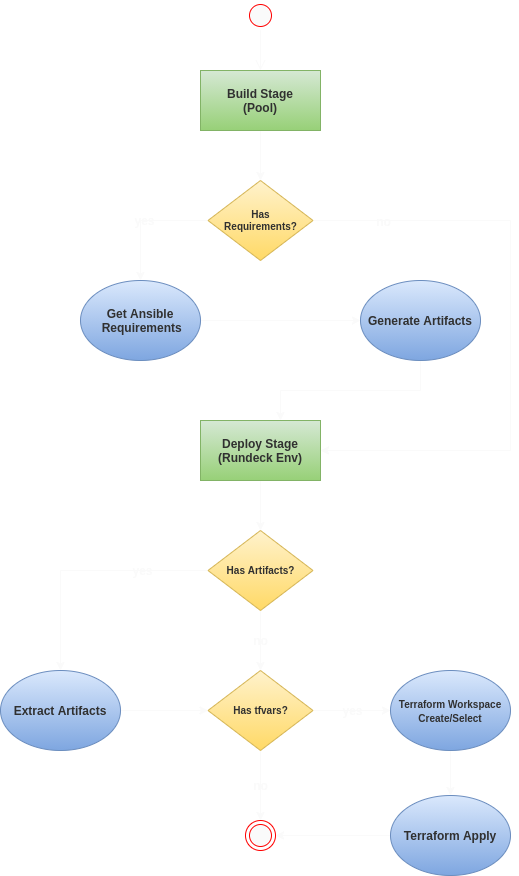

The diagram above was exported from draw.io. Its source (the exported page's mxGraphModel, read from the mxfile embedded in the PNG):
<mxGraphModel dx="1102" dy="1025" grid="1" gridSize="10" guides="1" tooltips="1" connect="1" arrows="1" fold="1" page="1" pageScale="1" pageWidth="850" pageHeight="1100" background="#FFFFFF" math="0" shadow="0">
  <root>
    <mxCell id="0" />
    <mxCell id="1" parent="0" />
    <mxCell id="AATGIY3mqGXUHujCXPUX-20" style="edgeStyle=orthogonalEdgeStyle;rounded=0;orthogonalLoop=1;jettySize=auto;html=1;fontSize=10;strokeColor=#FAFAFA;fontColor=#303030;" parent="1" source="AATGIY3mqGXUHujCXPUX-1" target="AATGIY3mqGXUHujCXPUX-19" edge="1">
      <mxGeometry relative="1" as="geometry" />
    </mxCell>
    <mxCell id="AATGIY3mqGXUHujCXPUX-1" value="Build Stage&lt;br&gt;(Pool)" style="rounded=0;whiteSpace=wrap;html=1;fillColor=#d5e8d4;strokeColor=#82b366;gradientColor=#97d077;shadow=0;glass=0;sketch=0;fontColor=#303030;fontStyle=1" parent="1" vertex="1">
      <mxGeometry x="330" y="150" width="120" height="60" as="geometry" />
    </mxCell>
    <mxCell id="AATGIY3mqGXUHujCXPUX-5" style="edgeStyle=orthogonalEdgeStyle;rounded=0;orthogonalLoop=1;jettySize=auto;html=1;strokeColor=#FAFAFA;fontColor=#303030;" parent="1" source="AATGIY3mqGXUHujCXPUX-2" target="AATGIY3mqGXUHujCXPUX-3" edge="1">
      <mxGeometry relative="1" as="geometry" />
    </mxCell>
    <mxCell id="AATGIY3mqGXUHujCXPUX-2" value="Get Ansible&lt;br&gt;&amp;nbsp;Requirements" style="ellipse;whiteSpace=wrap;html=1;fillColor=#dae8fc;gradientColor=#7ea6e0;strokeColor=#6c8ebf;fontStyle=1;fontColor=#303030;" parent="1" vertex="1">
      <mxGeometry x="210" y="360" width="120" height="80" as="geometry" />
    </mxCell>
    <mxCell id="AATGIY3mqGXUHujCXPUX-7" style="edgeStyle=orthogonalEdgeStyle;rounded=0;orthogonalLoop=1;jettySize=auto;html=1;strokeColor=#FAFAFA;fontColor=#303030;" parent="1" source="AATGIY3mqGXUHujCXPUX-3" target="AATGIY3mqGXUHujCXPUX-6" edge="1">
      <mxGeometry relative="1" as="geometry">
        <Array as="points">
          <mxPoint x="550" y="470" />
          <mxPoint x="410" y="470" />
        </Array>
      </mxGeometry>
    </mxCell>
    <mxCell id="AATGIY3mqGXUHujCXPUX-3" value="Generate Artifacts" style="ellipse;whiteSpace=wrap;html=1;fillColor=#dae8fc;gradientColor=#7ea6e0;strokeColor=#6c8ebf;fontColor=#303030;fontStyle=1" parent="1" vertex="1">
      <mxGeometry x="490" y="360" width="120" height="80" as="geometry" />
    </mxCell>
    <mxCell id="AATGIY3mqGXUHujCXPUX-24" style="edgeStyle=orthogonalEdgeStyle;rounded=0;orthogonalLoop=1;jettySize=auto;html=1;fontSize=10;strokeColor=#FAFAFA;fontColor=#303030;" parent="1" source="AATGIY3mqGXUHujCXPUX-6" target="AATGIY3mqGXUHujCXPUX-23" edge="1">
      <mxGeometry relative="1" as="geometry" />
    </mxCell>
    <mxCell id="AATGIY3mqGXUHujCXPUX-6" value="Deploy Stage&lt;br&gt;(Rundeck Env)" style="rounded=0;whiteSpace=wrap;html=1;fillColor=#d5e8d4;gradientColor=#97d077;strokeColor=#82b366;fontStyle=1;fontColor=#303030;" parent="1" vertex="1">
      <mxGeometry x="330" y="500" width="120" height="60" as="geometry" />
    </mxCell>
    <mxCell id="AATGIY3mqGXUHujCXPUX-28" style="edgeStyle=orthogonalEdgeStyle;rounded=0;orthogonalLoop=1;jettySize=auto;html=1;entryX=0;entryY=0.5;entryDx=0;entryDy=0;fontSize=10;strokeColor=#FAFAFA;fontColor=#303030;" parent="1" source="AATGIY3mqGXUHujCXPUX-8" target="AATGIY3mqGXUHujCXPUX-26" edge="1">
      <mxGeometry relative="1" as="geometry" />
    </mxCell>
    <mxCell id="AATGIY3mqGXUHujCXPUX-8" value="Extract Artifacts" style="ellipse;whiteSpace=wrap;html=1;fillColor=#dae8fc;gradientColor=#7ea6e0;strokeColor=#6c8ebf;fontStyle=1;fontColor=#303030;" parent="1" vertex="1">
      <mxGeometry x="130" y="750" width="120" height="80" as="geometry" />
    </mxCell>
    <mxCell id="AATGIY3mqGXUHujCXPUX-39" style="edgeStyle=orthogonalEdgeStyle;rounded=0;orthogonalLoop=1;jettySize=auto;html=1;entryX=0.5;entryY=0;entryDx=0;entryDy=0;fontSize=10;strokeColor=#FAFAFA;fontColor=#303030;" parent="1" source="AATGIY3mqGXUHujCXPUX-10" target="AATGIY3mqGXUHujCXPUX-38" edge="1">
      <mxGeometry relative="1" as="geometry" />
    </mxCell>
    <mxCell id="AATGIY3mqGXUHujCXPUX-10" value="&lt;span style=&quot;font-size: 10px&quot;&gt;Terraform Workspace&lt;/span&gt;&lt;br style=&quot;font-size: 10px&quot;&gt;&lt;span style=&quot;font-size: 10px&quot;&gt;Create/Select&lt;/span&gt;" style="ellipse;whiteSpace=wrap;html=1;fillColor=#dae8fc;gradientColor=#7ea6e0;strokeColor=#6c8ebf;fontColor=#303030;fontStyle=1" parent="1" vertex="1">
      <mxGeometry x="520" y="750" width="120" height="80" as="geometry" />
    </mxCell>
    <mxCell id="AATGIY3mqGXUHujCXPUX-12" value="" style="ellipse;html=1;shape=endState;fillColor=#FAFAFA;strokeColor=#FF0000;fontColor=#303030;" parent="1" vertex="1">
      <mxGeometry x="375" y="900" width="30" height="30" as="geometry" />
    </mxCell>
    <mxCell id="AATGIY3mqGXUHujCXPUX-13" value="" style="ellipse;html=1;shape=startState;fillColor=#FAFAFA;strokeColor=#FF0000;fontColor=#303030;" parent="1" vertex="1">
      <mxGeometry x="375" y="80" width="30" height="30" as="geometry" />
    </mxCell>
    <mxCell id="AATGIY3mqGXUHujCXPUX-14" value="" style="edgeStyle=orthogonalEdgeStyle;html=1;verticalAlign=bottom;endArrow=open;endSize=8;strokeColor=#FAFAFA;rounded=0;entryX=0.5;entryY=0;entryDx=0;entryDy=0;fontColor=#303030;" parent="1" source="AATGIY3mqGXUHujCXPUX-13" target="AATGIY3mqGXUHujCXPUX-1" edge="1">
      <mxGeometry relative="1" as="geometry">
        <mxPoint x="385" y="170" as="targetPoint" />
      </mxGeometry>
    </mxCell>
    <mxCell id="AATGIY3mqGXUHujCXPUX-21" value="yes" style="edgeStyle=orthogonalEdgeStyle;rounded=0;orthogonalLoop=1;jettySize=auto;html=1;fontSize=12;strokeColor=#FAFAFA;fontStyle=1;labelBackgroundColor=none;fontColor=#FAFAFA;labelBorderColor=none;" parent="1" source="AATGIY3mqGXUHujCXPUX-19" target="AATGIY3mqGXUHujCXPUX-2" edge="1">
      <mxGeometry relative="1" as="geometry" />
    </mxCell>
    <mxCell id="AATGIY3mqGXUHujCXPUX-22" style="edgeStyle=orthogonalEdgeStyle;rounded=0;orthogonalLoop=1;jettySize=auto;html=1;entryX=1;entryY=0.5;entryDx=0;entryDy=0;fontSize=10;strokeColor=#FAFAFA;fontColor=#303030;" parent="1" source="AATGIY3mqGXUHujCXPUX-19" target="AATGIY3mqGXUHujCXPUX-6" edge="1">
      <mxGeometry relative="1" as="geometry">
        <Array as="points">
          <mxPoint x="640" y="300" />
          <mxPoint x="640" y="530" />
        </Array>
      </mxGeometry>
    </mxCell>
    <mxCell id="AATGIY3mqGXUHujCXPUX-32" value="&lt;b style=&quot;font-size: 12px;&quot;&gt;no&lt;/b&gt;" style="edgeLabel;html=1;align=center;verticalAlign=middle;resizable=0;points=[];fontSize=12;labelBackgroundColor=none;fontColor=#FAFAFA;" parent="AATGIY3mqGXUHujCXPUX-22" vertex="1" connectable="0">
      <mxGeometry x="-0.7749" relative="1" as="geometry">
        <mxPoint x="1" as="offset" />
      </mxGeometry>
    </mxCell>
    <mxCell id="AATGIY3mqGXUHujCXPUX-19" value="&lt;font style=&quot;font-size: 10px;&quot;&gt;Has&lt;br style=&quot;font-size: 10px;&quot;&gt;Requirements?&lt;/font&gt;" style="rhombus;whiteSpace=wrap;html=1;fillColor=#fff2cc;gradientColor=#ffd966;strokeColor=#d6b656;fontColor=#303030;fontStyle=1;fontSize=10;" parent="1" vertex="1">
      <mxGeometry x="337.5" y="260" width="105" height="80" as="geometry" />
    </mxCell>
    <mxCell id="AATGIY3mqGXUHujCXPUX-25" style="edgeStyle=orthogonalEdgeStyle;rounded=0;orthogonalLoop=1;jettySize=auto;html=1;entryX=0.5;entryY=0;entryDx=0;entryDy=0;fontSize=10;strokeColor=#FAFAFA;fontColor=#303030;" parent="1" source="AATGIY3mqGXUHujCXPUX-23" target="AATGIY3mqGXUHujCXPUX-8" edge="1">
      <mxGeometry relative="1" as="geometry">
        <Array as="points">
          <mxPoint x="190" y="650" />
        </Array>
      </mxGeometry>
    </mxCell>
    <mxCell id="AATGIY3mqGXUHujCXPUX-33" value="&lt;b style=&quot;font-size: 12px;&quot;&gt;yes&lt;/b&gt;" style="edgeLabel;html=1;align=center;verticalAlign=middle;resizable=0;points=[];fontSize=12;labelBackgroundColor=none;fontColor=#FAFAFA;" parent="AATGIY3mqGXUHujCXPUX-25" vertex="1" connectable="0">
      <mxGeometry x="-0.4593" y="-1" relative="1" as="geometry">
        <mxPoint x="1" as="offset" />
      </mxGeometry>
    </mxCell>
    <mxCell id="AATGIY3mqGXUHujCXPUX-27" value="no" style="edgeStyle=orthogonalEdgeStyle;rounded=0;orthogonalLoop=1;jettySize=auto;html=1;fontSize=12;strokeColor=#FAFAFA;fontStyle=1;labelBackgroundColor=none;fontColor=#FAFAFA;" parent="1" source="AATGIY3mqGXUHujCXPUX-23" target="AATGIY3mqGXUHujCXPUX-26" edge="1">
      <mxGeometry relative="1" as="geometry">
        <Array as="points">
          <mxPoint x="390" y="720" />
          <mxPoint x="390" y="720" />
        </Array>
      </mxGeometry>
    </mxCell>
    <mxCell id="AATGIY3mqGXUHujCXPUX-23" value="&lt;span style=&quot;font-size: 10px;&quot;&gt;Has Artifacts?&lt;/span&gt;" style="rhombus;whiteSpace=wrap;html=1;fillColor=#fff2cc;gradientColor=#ffd966;strokeColor=#d6b656;fontColor=#303030;fontStyle=1;fontSize=10;" parent="1" vertex="1">
      <mxGeometry x="337.5" y="610" width="105" height="80" as="geometry" />
    </mxCell>
    <mxCell id="AATGIY3mqGXUHujCXPUX-29" value="yes" style="edgeStyle=orthogonalEdgeStyle;rounded=0;orthogonalLoop=1;jettySize=auto;html=1;entryX=0;entryY=0.5;entryDx=0;entryDy=0;fontSize=12;strokeColor=#FAFAFA;fontStyle=1;labelBackgroundColor=none;fontColor=#FAFAFA;" parent="1" source="AATGIY3mqGXUHujCXPUX-26" target="AATGIY3mqGXUHujCXPUX-10" edge="1">
      <mxGeometry relative="1" as="geometry" />
    </mxCell>
    <mxCell id="AATGIY3mqGXUHujCXPUX-31" value="no" style="edgeStyle=orthogonalEdgeStyle;rounded=0;orthogonalLoop=1;jettySize=auto;html=1;entryX=0.5;entryY=0;entryDx=0;entryDy=0;fontSize=12;strokeColor=#FAFAFA;fontStyle=1;labelBackgroundColor=none;fontColor=#FAFAFA;" parent="1" source="AATGIY3mqGXUHujCXPUX-26" target="AATGIY3mqGXUHujCXPUX-12" edge="1">
      <mxGeometry relative="1" as="geometry">
        <Array as="points">
          <mxPoint x="390" y="860" />
          <mxPoint x="390" y="860" />
        </Array>
      </mxGeometry>
    </mxCell>
    <mxCell id="AATGIY3mqGXUHujCXPUX-26" value="&lt;span style=&quot;font-size: 10px;&quot;&gt;Has tfvars?&lt;/span&gt;" style="rhombus;whiteSpace=wrap;html=1;fillColor=#fff2cc;gradientColor=#ffd966;strokeColor=#d6b656;fontColor=#303030;fontStyle=1;fontSize=10;" parent="1" vertex="1">
      <mxGeometry x="337.5" y="750" width="105" height="80" as="geometry" />
    </mxCell>
    <mxCell id="AATGIY3mqGXUHujCXPUX-40" style="edgeStyle=orthogonalEdgeStyle;rounded=0;orthogonalLoop=1;jettySize=auto;html=1;fontSize=10;strokeColor=#FAFAFA;fontColor=#303030;" parent="1" source="AATGIY3mqGXUHujCXPUX-38" target="AATGIY3mqGXUHujCXPUX-12" edge="1">
      <mxGeometry relative="1" as="geometry" />
    </mxCell>
    <mxCell id="AATGIY3mqGXUHujCXPUX-38" value="Terraform Apply" style="ellipse;whiteSpace=wrap;html=1;fontSize=12;fillColor=#dae8fc;gradientColor=#7ea6e0;strokeColor=#6c8ebf;fontStyle=1;fontColor=#303030;" parent="1" vertex="1">
      <mxGeometry x="520" y="875" width="120" height="80" as="geometry" />
    </mxCell>
  </root>
</mxGraphModel>